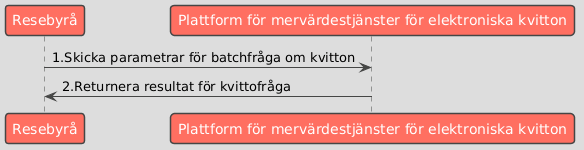

The diagram above was rendered by PlantUML. Its source (embedded in the PNG):
@startuml
!theme toy

participant "Resebyrå" as Business
participant "Plattform för mervärdestjänster för elektroniska kvitton" as Platform

Business -> Platform : 1.Skicka parametrar för batchfråga om kvitton
Platform -> Business : 2.Returnera resultat för kvittofråga
@enduml